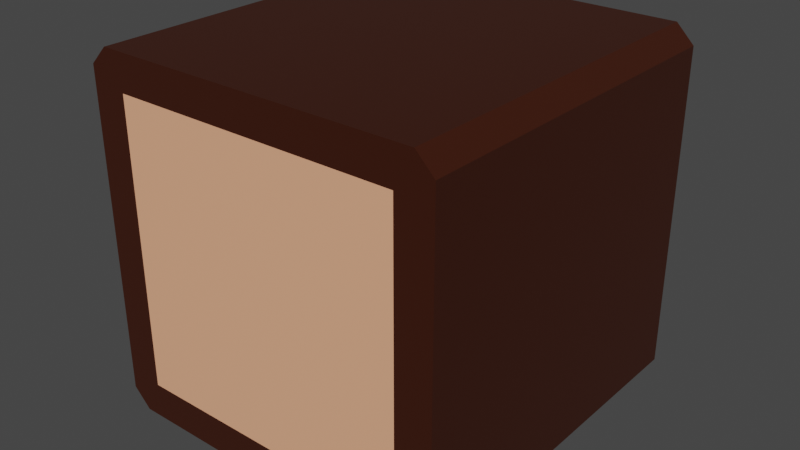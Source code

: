 # Source: ExLog.blend  (saved by Blender 2.80.75; exported with 4.5.12 LTS)
import bpy
from mathutils import Matrix  # noqa: F401  (used for matrix-valued properties, if any)

bpy.ops.wm.read_factory_settings(use_empty=True)
scene = bpy.context.scene
scene.name = 'Scene'

# ---- collections
col_collection = bpy.data.collections.new('Collection'); scene.collection.children.link(col_collection)

# ---- materials (node trees are filled in below, after node groups)
mat_log_bark_brown = bpy.data.materials.new('Log Bark Brown')
mat_log_bark_brown.alpha_threshold = 0.0
mat_log_bark_brown.use_transparent_shadow = False
mat_log_bark_brown.line_color = (0.0, 0.0, 0.0, 1.0)
mat_log_brown = bpy.data.materials.new('Log Brown')
mat_log_brown.alpha_threshold = 0.0
mat_log_brown.use_transparent_shadow = False
mat_log_brown.line_color = (0.0, 0.0, 0.0, 1.0)

# ---- material node trees
mat_log_bark_brown.use_nodes = True; mat_log_bark_brown.node_tree.nodes.clear()
_N = mat_log_bark_brown.node_tree.nodes; _L = mat_log_bark_brown.node_tree.links
n0 = _N.new('ShaderNodeOutputMaterial'); n0.name = 'Material Output'; n0.location = (300, 300)
n1 = _N.new('ShaderNodeBsdfPrincipled'); n1.name = 'Principled BSDF'; n1.location = (10, 300)
n1.distribution = 'GGX'
n1.subsurface_method = 'BURLEY'
n1.inputs[0].default_value = (0.04445, 0.009111, 0.002578, 1.0)
n1.inputs[2].default_value = 0.4
n1.inputs[3].default_value = 1.45
n1.inputs[27].default_value = (0.0, 0.0, 0.0, 1.0)
n1.inputs[28].default_value = 1.0
_L.new(n1.outputs[0], n0.inputs[0])
n0.is_active_output = True
mat_log_brown.use_nodes = True; mat_log_brown.node_tree.nodes.clear()
_N = mat_log_brown.node_tree.nodes; _L = mat_log_brown.node_tree.links
n0 = _N.new('ShaderNodeOutputMaterial'); n0.name = 'Material Output'; n0.location = (300, 300)
n1 = _N.new('ShaderNodeBsdfPrincipled'); n1.name = 'Principled BSDF'; n1.location = (10, 300)
n1.distribution = 'GGX'
n1.subsurface_method = 'BURLEY'
n1.inputs[0].default_value = (0.9551, 0.4463, 0.2587, 1.0)
n1.inputs[2].default_value = 0.4
n1.inputs[3].default_value = 1.45
n1.inputs[27].default_value = (0.0, 0.0, 0.0, 1.0)
n1.inputs[28].default_value = 1.0
_L.new(n1.outputs[0], n0.inputs[0])
n0.is_active_output = True

# ---- world
world_world = bpy.data.worlds.new('World'); scene.world = world_world
world_world.use_nodes = True; world_world.node_tree.nodes.clear()
_N = world_world.node_tree.nodes; _L = world_world.node_tree.links
n0 = _N.new('ShaderNodeOutputWorld'); n0.name = 'World Output'; n0.location = (300, 300)
n1 = _N.new('ShaderNodeBackground'); n1.name = 'Background'; n1.location = (10, 300)
n1.inputs[0].default_value = (0.05088, 0.05088, 0.05088, 1.0)
_L.new(n1.outputs[0], n0.inputs[0])
n0.is_active_output = True
world_world.color = (0.05088, 0.05088, 0.05088)
world_world.use_sun_shadow = False
world_world.sun_shadow_jitter_overblur = 0.0

# ---- meshes
me_cube_004 = bpy.data.meshes.new('Cube.004')
me_cube_004.from_pydata([(-0.8, -0.8, -1.0), (-0.8, -0.8, 1.0), (-0.8, 0.8, -1.0), (-0.8, 0.8, 1.0), (0.8, -0.8, -1.0), (0.8, -0.8, 1.0), (0.8, 0.8, -1.0), (0.8, 0.8, 1.0), (-1.0, 0.9, -1.0), (-0.9, 1.0, -1.0), (-0.9293, 0.9293, -1.0), (-0.9, -1.0, -1.0), (-1.0, -0.9, -1.0), (-0.9293, -0.9293, -1.0), (-1.0, -0.9, 1.0), (-0.9, -1.0, 1.0), (-0.9293, -0.9293, 1.0), (-0.9, 1.0, 1.0), (-1.0, 0.9, 1.0), (-0.9293, 0.9293, 1.0), (0.9, 1.0, -1.0), (1.0, 0.9, -1.0), (0.9293, 0.9293, -1.0), (1.0, 0.9, 1.0), (0.9, 1.0, 1.0), (0.9293, 0.9293, 1.0), (1.0, -0.9, -1.0), (0.9, -1.0, -1.0), (0.9293, -0.9293, -1.0), (0.9, -1.0, 1.0), (1.0, -0.9, 1.0), (0.9293, -0.9293, 1.0)], [], [(9, 17, 24, 20), (6, 2, 10, 9, 20, 22), (4, 6, 22, 21, 26, 28), (0, 4, 28, 27, 11, 13), (2, 6, 4, 0), (7, 3, 1, 5), (12, 14, 18, 8), (5, 1, 16, 15, 29, 31), (27, 29, 15, 11), (21, 23, 30, 26), (7, 5, 31, 30, 23, 25), (1, 3, 19, 18, 14, 16), (3, 7, 25, 24, 17, 19), (8, 9, 10), (11, 12, 13), (14, 15, 16), (17, 18, 19), (20, 21, 22), (23, 24, 25), (26, 27, 28), (29, 30, 31), (11, 15, 14, 12), (17, 9, 8, 18), (23, 21, 20, 24), (29, 27, 26, 30), (2, 0, 13, 12, 8, 10)])
me_cube_004.polygons.foreach_set('material_index', [0, 0, 0, 0, 1, 1, 0, 0, 0, 0, 0, 0, 0, 0, 0, 0, 0, 0, 0, 0, 0, 0, 0, 0, 0, 0])
_uv = me_cube_004.uv_layers.new(name='UVMap')
_uv.uv.foreach_set('vector', [0.375, 0.2625, 0.625, 0.2625, 0.625, 0.4875, 0.375, 0.4875, 0.35, 0.525, 0.15, 0.525, 0.1338, 0.5088, 0.1375, 0.5, 0.3625, 0.5, 0.3662, 0.5088, 0.35, 0.725, 0.35, 0.525, 0.3662, 0.5088, 0.375, 0.5125, 0.375, 0.7375, 0.3662, 0.7412, 0.15, 0.725, 0.35, 0.725, 0.3662, 0.7412, 0.3625, 0.75, 0.1375, 0.75, 0.1338, 0.7412, 0.15, 0.525, 0.35, 0.525, 0.35, 0.725, 0.15, 0.725, 0.65, 0.525, 0.85, 0.525, 0.85, 0.725, 0.65, 0.725, 0.375, 0.0125, 0.625, 0.0125, 0.625, 0.2375, 0.375, 0.2375, 0.65, 0.725, 0.85, 0.725, 0.8662, 0.7412, 0.8625, 0.75, 0.6375, 0.75, 0.6338, 0.7412, 0.375, 0.7625, 0.625, 0.7625, 0.625, 0.9875, 0.375, 0.9875, 0.375, 0.5125, 0.625, 0.5125, 0.625, 0.7375, 0.375, 0.7375, 0.65, 0.525, 0.65, 0.725, 0.6338, 0.7412, 0.625, 0.7375, 0.625, 0.5125, 0.6338, 0.5088, 0.85, 0.725, 0.85, 0.525, 0.8662, 0.5088, 0.875, 0.5125, 0.875, 0.7375, 0.8662, 0.7412, 0.85, 0.525, 0.65, 0.525, 0.6338, 0.5088, 0.6375, 0.5, 0.8625, 0.5, 0.8662, 0.5088, 0.125, 0.5125, 0.1312, 0.5063, 0.1338, 0.5088, 0.1375, 0.75, 0.1312, 0.7437, 0.1338, 0.7412, 0.875, 0.7375, 0.8687, 0.7437, 0.8662, 0.7412, 0.8625, 0.5, 0.8687, 0.5063, 0.8662, 0.5088, 0.3625, 0.5, 0.3688, 0.5063, 0.3662, 0.5088, 0.625, 0.5125, 0.6313, 0.5063, 0.6338, 0.5088, 0.375, 0.7375, 0.3687, 0.7437, 0.3662, 0.7412, 0.6375, 0.75, 0.6313, 0.7437, 0.6338, 0.7412, 0.375, 0.9875, 0.625, 0.9875, 0.625, 1.0, 0.375, 1.0, 0.625, 0.2625, 0.375, 0.2625, 0.375, 0.2375, 0.625, 0.2375, 0.625, 0.5125, 0.375, 0.5125, 0.375, 0.4875, 0.625, 0.4875, 0.625, 0.7625, 0.375, 0.7625, 0.375, 0.7375, 0.625, 0.7375, 0.15, 0.525, 0.15, 0.725, 0.1338, 0.7412, 0.125, 0.7375, 0.125, 0.5125, 0.1338, 0.5088])
me_cube_004.materials.append(mat_log_bark_brown)
me_cube_004.materials.append(mat_log_brown)
me_cube_004.use_remesh_preserve_volume = False
me_cube_004.use_remesh_preserve_attributes = False
me_cube_004.use_mirror_vertex_groups = False
me_cube_004.update()

# ---- objects
ob_log = bpy.data.objects.new('Log', me_cube_004)

# ---- transforms, parenting, visibility, modifiers, constraints
ob_log.location = (-2.682e-08, 2.98e-09, 0.8)
ob_log.rotation_euler = (1.571, -0.0, 0.0)
ob_log.scale = (0.8, 0.8, 0.8)
ob_log.lineart.crease_threshold = 0.0

# ---- collection membership
col_collection.objects.link(ob_log)

# ---- scene / render settings (as saved in the file)
scene.frame_start = 1; scene.frame_end = 250; scene.frame_set(1)
scene.render.engine = 'BLENDER_EEVEE_NEXT'
scene.cycles.use_denoising = False
scene.cycles.samples = 128
scene.cycles.sampling_pattern = 'TABULATED_SOBOL'
scene.cycles.use_adaptive_sampling = False
scene.cycles.use_light_tree = False
scene.view_settings.view_transform = 'Filmic'
bpy.context.view_layer.update()

# ---- added for rendering (the .blend has no active camera and no usable light): camera, sun
cam_auto = bpy.data.cameras.new('AutoCamera')
cam_auto.lens = 50.0
cam_auto.sensor_width = 36.0
cam_auto.clip_end = 1000.0
ob_auto_camera = bpy.data.objects.new('AutoCamera', cam_auto)
scene.collection.objects.link(ob_auto_camera)
ob_auto_camera.location = (2.56406, -3.07687, 2.85125)
ob_auto_camera.rotation_euler = (1.09748, -7.21219e-08, 0.694738)
scene.camera = ob_auto_camera
light_auto_sun = bpy.data.lights.new('AutoSun', 'SUN')
light_auto_sun.energy = 3.0
light_auto_sun.angle = 0.0523599
ob_auto_sun = bpy.data.objects.new('AutoSun', light_auto_sun)
scene.collection.objects.link(ob_auto_sun)
ob_auto_sun.rotation_euler = (0.872665, 0.174533, 0.523599)
bpy.context.view_layer.update()
